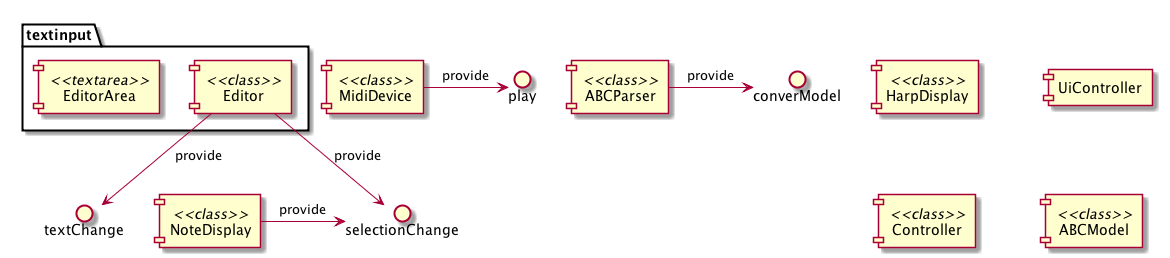

The diagram above was rendered by PlantUML. Its source (embedded in the PNG):
@startuml ../ZGEN_uml/zn_komponenten.png

package textinput {
[EditorArea] <<textarea>>
[Editor] <<class>>
}

Editor -> textChange : provide
Editor -> selectionChange : provide

[MidiDevice] <<class>>
MidiDevice -> play : provide


[ABCParser] <<class>>
ABCParser -> converModel : provide

[NoteDisplay] <<class>>
NoteDisplay -> selectionChange : provide


[HarpDisplay] <<class>>


[UiController]

[Controller] <<class>>

[ABCModel] <<class>>



@enduml